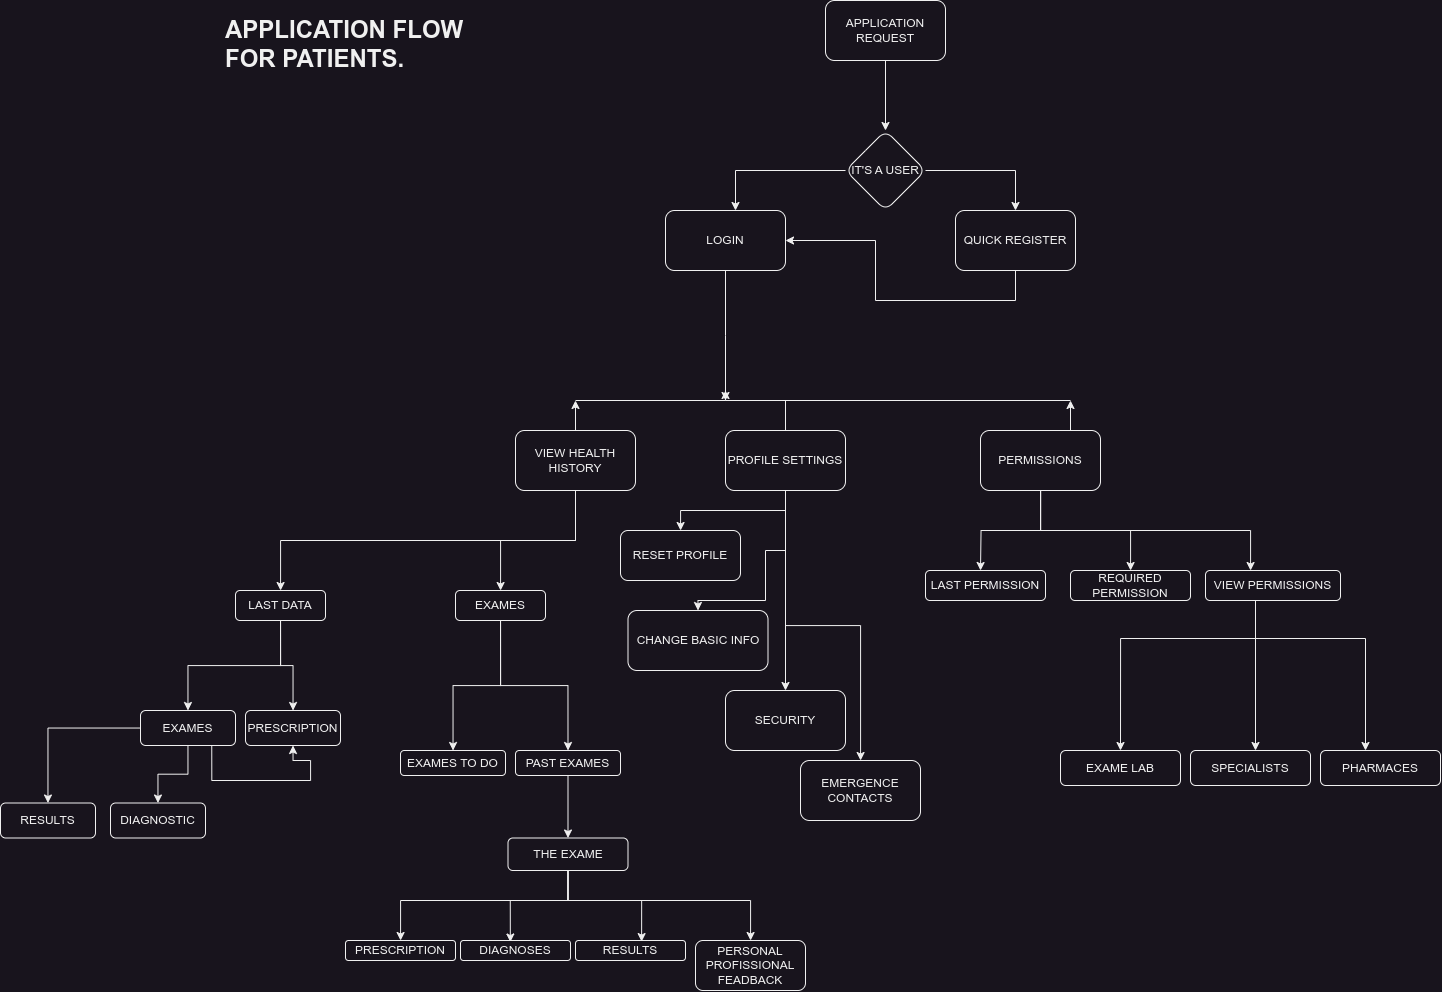

The diagram above was exported from draw.io. Its source (the exported page's mxGraphModel, read from the mxfile embedded in the PNG):
<mxGraphModel dx="3033" dy="1266" grid="1" gridSize="10" guides="1" tooltips="1" connect="1" arrows="1" fold="1" page="1" pageScale="1" pageWidth="827" pageHeight="1169" math="0" shadow="0">
  <root>
    <mxCell id="0" />
    <mxCell id="1" parent="0" />
    <mxCell id="WqZLjwS9ETjOhTaz1wpq-4" value="" style="edgeStyle=orthogonalEdgeStyle;rounded=0;orthogonalLoop=1;jettySize=auto;html=1;" parent="1" source="WqZLjwS9ETjOhTaz1wpq-1" target="WqZLjwS9ETjOhTaz1wpq-3" edge="1">
      <mxGeometry relative="1" as="geometry" />
    </mxCell>
    <mxCell id="WqZLjwS9ETjOhTaz1wpq-1" value="APPLICATION REQUEST" style="rounded=1;whiteSpace=wrap;html=1;" parent="1" vertex="1">
      <mxGeometry x="15" y="20" width="120" height="60" as="geometry" />
    </mxCell>
    <mxCell id="WqZLjwS9ETjOhTaz1wpq-6" style="edgeStyle=orthogonalEdgeStyle;rounded=0;orthogonalLoop=1;jettySize=auto;html=1;exitX=0;exitY=0.5;exitDx=0;exitDy=0;" parent="1" source="WqZLjwS9ETjOhTaz1wpq-3" target="WqZLjwS9ETjOhTaz1wpq-5" edge="1">
      <mxGeometry relative="1" as="geometry">
        <Array as="points">
          <mxPoint x="-75" y="190" />
        </Array>
      </mxGeometry>
    </mxCell>
    <mxCell id="WqZLjwS9ETjOhTaz1wpq-8" style="edgeStyle=orthogonalEdgeStyle;rounded=0;orthogonalLoop=1;jettySize=auto;html=1;exitX=1;exitY=0.5;exitDx=0;exitDy=0;entryX=0.5;entryY=0;entryDx=0;entryDy=0;" parent="1" source="WqZLjwS9ETjOhTaz1wpq-3" target="WqZLjwS9ETjOhTaz1wpq-7" edge="1">
      <mxGeometry relative="1" as="geometry" />
    </mxCell>
    <mxCell id="WqZLjwS9ETjOhTaz1wpq-3" value="IT'S A USER" style="rhombus;whiteSpace=wrap;html=1;rounded=1;" parent="1" vertex="1">
      <mxGeometry x="35" y="150" width="80" height="80" as="geometry" />
    </mxCell>
    <mxCell id="WqZLjwS9ETjOhTaz1wpq-14" style="edgeStyle=orthogonalEdgeStyle;rounded=0;orthogonalLoop=1;jettySize=auto;html=1;exitX=0.5;exitY=1;exitDx=0;exitDy=0;" parent="1" source="WqZLjwS9ETjOhTaz1wpq-5" edge="1">
      <mxGeometry relative="1" as="geometry">
        <mxPoint x="-85" y="420" as="targetPoint" />
      </mxGeometry>
    </mxCell>
    <mxCell id="WqZLjwS9ETjOhTaz1wpq-5" value="LOGIN" style="rounded=1;whiteSpace=wrap;html=1;" parent="1" vertex="1">
      <mxGeometry x="-145" y="230" width="120" height="60" as="geometry" />
    </mxCell>
    <mxCell id="WqZLjwS9ETjOhTaz1wpq-9" style="edgeStyle=orthogonalEdgeStyle;rounded=0;orthogonalLoop=1;jettySize=auto;html=1;exitX=0.5;exitY=1;exitDx=0;exitDy=0;entryX=1;entryY=0.5;entryDx=0;entryDy=0;" parent="1" source="WqZLjwS9ETjOhTaz1wpq-7" target="WqZLjwS9ETjOhTaz1wpq-5" edge="1">
      <mxGeometry relative="1" as="geometry">
        <Array as="points">
          <mxPoint x="205" y="320" />
          <mxPoint x="65" y="320" />
          <mxPoint x="65" y="260" />
        </Array>
      </mxGeometry>
    </mxCell>
    <mxCell id="WqZLjwS9ETjOhTaz1wpq-7" value="QUICK REGISTER" style="whiteSpace=wrap;html=1;rounded=1;" parent="1" vertex="1">
      <mxGeometry x="145" y="230" width="120" height="60" as="geometry" />
    </mxCell>
    <mxCell id="WqZLjwS9ETjOhTaz1wpq-19" style="edgeStyle=none;rounded=0;orthogonalLoop=1;jettySize=auto;html=1;exitX=0.5;exitY=0;exitDx=0;exitDy=0;" parent="1" source="WqZLjwS9ETjOhTaz1wpq-10" edge="1">
      <mxGeometry relative="1" as="geometry">
        <mxPoint x="-235" y="420" as="targetPoint" />
      </mxGeometry>
    </mxCell>
    <mxCell id="4Z2DcuRhCTNA3E7_7zz1-2" value="" style="edgeStyle=orthogonalEdgeStyle;rounded=0;orthogonalLoop=1;jettySize=auto;html=1;" parent="1" source="WqZLjwS9ETjOhTaz1wpq-10" target="4Z2DcuRhCTNA3E7_7zz1-1" edge="1">
      <mxGeometry relative="1" as="geometry" />
    </mxCell>
    <mxCell id="4Z2DcuRhCTNA3E7_7zz1-3" style="edgeStyle=orthogonalEdgeStyle;rounded=0;orthogonalLoop=1;jettySize=auto;html=1;exitX=0.5;exitY=1;exitDx=0;exitDy=0;" parent="1" source="WqZLjwS9ETjOhTaz1wpq-10" target="gsguXnfjd2gdnmqyNdJJ-5" edge="1">
      <mxGeometry relative="1" as="geometry" />
    </mxCell>
    <mxCell id="WqZLjwS9ETjOhTaz1wpq-10" value="VIEW HEALTH HISTORY" style="rounded=1;whiteSpace=wrap;html=1;" parent="1" vertex="1">
      <mxGeometry x="-295" y="450" width="120" height="60" as="geometry" />
    </mxCell>
    <mxCell id="gsguXnfjd2gdnmqyNdJJ-1" style="edgeStyle=orthogonalEdgeStyle;rounded=0;orthogonalLoop=1;jettySize=auto;html=1;exitX=0.5;exitY=0;exitDx=0;exitDy=0;" parent="1" source="WqZLjwS9ETjOhTaz1wpq-11" edge="1">
      <mxGeometry relative="1" as="geometry">
        <mxPoint x="-85" y="410" as="targetPoint" />
        <Array as="points">
          <mxPoint x="-25" y="420" />
          <mxPoint x="-85" y="420" />
        </Array>
      </mxGeometry>
    </mxCell>
    <mxCell id="DChkUK3VrY_OuvdsgZtv-17" value="" style="edgeStyle=orthogonalEdgeStyle;rounded=0;orthogonalLoop=1;jettySize=auto;html=1;" parent="1" source="WqZLjwS9ETjOhTaz1wpq-11" target="DChkUK3VrY_OuvdsgZtv-16" edge="1">
      <mxGeometry relative="1" as="geometry" />
    </mxCell>
    <mxCell id="DChkUK3VrY_OuvdsgZtv-19" value="" style="edgeStyle=orthogonalEdgeStyle;rounded=0;orthogonalLoop=1;jettySize=auto;html=1;entryX=0.5;entryY=0;entryDx=0;entryDy=0;" parent="1" source="WqZLjwS9ETjOhTaz1wpq-11" target="DChkUK3VrY_OuvdsgZtv-18" edge="1">
      <mxGeometry relative="1" as="geometry">
        <Array as="points">
          <mxPoint x="-25" y="570" />
          <mxPoint x="-45" y="570" />
          <mxPoint x="-45" y="620" />
          <mxPoint x="-113" y="620" />
        </Array>
      </mxGeometry>
    </mxCell>
    <mxCell id="DChkUK3VrY_OuvdsgZtv-21" value="" style="edgeStyle=orthogonalEdgeStyle;rounded=0;orthogonalLoop=1;jettySize=auto;html=1;" parent="1" source="WqZLjwS9ETjOhTaz1wpq-11" target="DChkUK3VrY_OuvdsgZtv-20" edge="1">
      <mxGeometry relative="1" as="geometry" />
    </mxCell>
    <mxCell id="DChkUK3VrY_OuvdsgZtv-23" value="" style="edgeStyle=orthogonalEdgeStyle;rounded=0;orthogonalLoop=1;jettySize=auto;html=1;" parent="1" source="WqZLjwS9ETjOhTaz1wpq-11" target="DChkUK3VrY_OuvdsgZtv-22" edge="1">
      <mxGeometry relative="1" as="geometry" />
    </mxCell>
    <mxCell id="WqZLjwS9ETjOhTaz1wpq-11" value="PROFILE SETTINGS" style="rounded=1;whiteSpace=wrap;html=1;" parent="1" vertex="1">
      <mxGeometry x="-85" y="450" width="120" height="60" as="geometry" />
    </mxCell>
    <mxCell id="WqZLjwS9ETjOhTaz1wpq-18" value="" style="endArrow=none;html=1;rounded=0;" parent="1" edge="1">
      <mxGeometry width="50" height="50" relative="1" as="geometry">
        <mxPoint x="-235" y="420" as="sourcePoint" />
        <mxPoint x="260" y="420" as="targetPoint" />
        <Array as="points">
          <mxPoint x="-85" y="420" />
        </Array>
      </mxGeometry>
    </mxCell>
    <mxCell id="gsguXnfjd2gdnmqyNdJJ-3" style="edgeStyle=orthogonalEdgeStyle;rounded=0;orthogonalLoop=1;jettySize=auto;html=1;exitX=0.75;exitY=0;exitDx=0;exitDy=0;" parent="1" source="gsguXnfjd2gdnmqyNdJJ-2" edge="1">
      <mxGeometry relative="1" as="geometry">
        <mxPoint x="260" y="420" as="targetPoint" />
      </mxGeometry>
    </mxCell>
    <mxCell id="gsguXnfjd2gdnmqyNdJJ-7" value="" style="edgeStyle=orthogonalEdgeStyle;rounded=0;orthogonalLoop=1;jettySize=auto;html=1;" parent="1" source="gsguXnfjd2gdnmqyNdJJ-2" edge="1">
      <mxGeometry relative="1" as="geometry">
        <mxPoint x="170" y="590" as="targetPoint" />
      </mxGeometry>
    </mxCell>
    <mxCell id="gsguXnfjd2gdnmqyNdJJ-9" value="" style="edgeStyle=orthogonalEdgeStyle;rounded=0;orthogonalLoop=1;jettySize=auto;html=1;" parent="1" source="gsguXnfjd2gdnmqyNdJJ-2" target="gsguXnfjd2gdnmqyNdJJ-8" edge="1">
      <mxGeometry relative="1" as="geometry" />
    </mxCell>
    <mxCell id="gsguXnfjd2gdnmqyNdJJ-11" value="" style="edgeStyle=orthogonalEdgeStyle;rounded=0;orthogonalLoop=1;jettySize=auto;html=1;" parent="1" source="gsguXnfjd2gdnmqyNdJJ-2" target="gsguXnfjd2gdnmqyNdJJ-10" edge="1">
      <mxGeometry relative="1" as="geometry">
        <Array as="points">
          <mxPoint x="230" y="550" />
          <mxPoint x="440" y="550" />
        </Array>
      </mxGeometry>
    </mxCell>
    <mxCell id="gsguXnfjd2gdnmqyNdJJ-2" value="PERMISSIONS" style="rounded=1;whiteSpace=wrap;html=1;" parent="1" vertex="1">
      <mxGeometry x="170" y="450" width="120" height="60" as="geometry" />
    </mxCell>
    <mxCell id="4Z2DcuRhCTNA3E7_7zz1-10" value="" style="edgeStyle=orthogonalEdgeStyle;rounded=0;orthogonalLoop=1;jettySize=auto;html=1;" parent="1" source="gsguXnfjd2gdnmqyNdJJ-5" target="4Z2DcuRhCTNA3E7_7zz1-9" edge="1">
      <mxGeometry relative="1" as="geometry" />
    </mxCell>
    <mxCell id="4Z2DcuRhCTNA3E7_7zz1-12" style="edgeStyle=orthogonalEdgeStyle;rounded=0;orthogonalLoop=1;jettySize=auto;html=1;exitX=0.5;exitY=1;exitDx=0;exitDy=0;" parent="1" source="gsguXnfjd2gdnmqyNdJJ-5" target="4Z2DcuRhCTNA3E7_7zz1-11" edge="1">
      <mxGeometry relative="1" as="geometry" />
    </mxCell>
    <mxCell id="gsguXnfjd2gdnmqyNdJJ-5" value="LAST DATA" style="whiteSpace=wrap;html=1;rounded=1;" parent="1" vertex="1">
      <mxGeometry x="-575" y="610" width="90" height="30" as="geometry" />
    </mxCell>
    <mxCell id="gsguXnfjd2gdnmqyNdJJ-6" value="LAST PERMISSION" style="whiteSpace=wrap;html=1;rounded=1;" parent="1" vertex="1">
      <mxGeometry x="115" y="590" width="120" height="30" as="geometry" />
    </mxCell>
    <mxCell id="gsguXnfjd2gdnmqyNdJJ-8" value="REQUIRED PERMISSION" style="rounded=1;whiteSpace=wrap;html=1;" parent="1" vertex="1">
      <mxGeometry x="260" y="590" width="120" height="30" as="geometry" />
    </mxCell>
    <mxCell id="DChkUK3VrY_OuvdsgZtv-7" value="" style="edgeStyle=orthogonalEdgeStyle;rounded=0;orthogonalLoop=1;jettySize=auto;html=1;entryX=0.5;entryY=0;entryDx=0;entryDy=0;" parent="1" source="gsguXnfjd2gdnmqyNdJJ-10" target="DChkUK3VrY_OuvdsgZtv-14" edge="1">
      <mxGeometry relative="1" as="geometry">
        <Array as="points">
          <mxPoint x="445" y="658" />
          <mxPoint x="310" y="658" />
        </Array>
      </mxGeometry>
    </mxCell>
    <mxCell id="DChkUK3VrY_OuvdsgZtv-9" value="" style="edgeStyle=orthogonalEdgeStyle;rounded=0;orthogonalLoop=1;jettySize=auto;html=1;" parent="1" source="gsguXnfjd2gdnmqyNdJJ-10" target="DChkUK3VrY_OuvdsgZtv-6" edge="1">
      <mxGeometry relative="1" as="geometry">
        <Array as="points">
          <mxPoint x="445" y="640" />
          <mxPoint x="445" y="640" />
        </Array>
      </mxGeometry>
    </mxCell>
    <mxCell id="DChkUK3VrY_OuvdsgZtv-11" style="edgeStyle=orthogonalEdgeStyle;rounded=0;orthogonalLoop=1;jettySize=auto;html=1;exitX=0.5;exitY=1;exitDx=0;exitDy=0;" parent="1" source="gsguXnfjd2gdnmqyNdJJ-10" target="DChkUK3VrY_OuvdsgZtv-10" edge="1">
      <mxGeometry relative="1" as="geometry">
        <Array as="points">
          <mxPoint x="445" y="620" />
          <mxPoint x="445" y="658" />
          <mxPoint x="555" y="658" />
        </Array>
      </mxGeometry>
    </mxCell>
    <mxCell id="gsguXnfjd2gdnmqyNdJJ-10" value="VIEW PERMISSIONS" style="whiteSpace=wrap;html=1;rounded=1;" parent="1" vertex="1">
      <mxGeometry x="395" y="590" width="135" height="30" as="geometry" />
    </mxCell>
    <mxCell id="4Z2DcuRhCTNA3E7_7zz1-5" value="" style="edgeStyle=orthogonalEdgeStyle;rounded=0;orthogonalLoop=1;jettySize=auto;html=1;" parent="1" source="4Z2DcuRhCTNA3E7_7zz1-1" target="4Z2DcuRhCTNA3E7_7zz1-4" edge="1">
      <mxGeometry relative="1" as="geometry" />
    </mxCell>
    <mxCell id="4Z2DcuRhCTNA3E7_7zz1-8" style="edgeStyle=orthogonalEdgeStyle;rounded=0;orthogonalLoop=1;jettySize=auto;html=1;exitX=0.5;exitY=1;exitDx=0;exitDy=0;entryX=0.5;entryY=0;entryDx=0;entryDy=0;" parent="1" source="4Z2DcuRhCTNA3E7_7zz1-1" target="4Z2DcuRhCTNA3E7_7zz1-7" edge="1">
      <mxGeometry relative="1" as="geometry" />
    </mxCell>
    <mxCell id="4Z2DcuRhCTNA3E7_7zz1-1" value="EXAMES" style="whiteSpace=wrap;html=1;rounded=1;" parent="1" vertex="1">
      <mxGeometry x="-355" y="610" width="90" height="30" as="geometry" />
    </mxCell>
    <mxCell id="4Z2DcuRhCTNA3E7_7zz1-4" value="EXAMES TO DO" style="whiteSpace=wrap;html=1;rounded=1;" parent="1" vertex="1">
      <mxGeometry x="-410" y="770" width="105" height="25" as="geometry" />
    </mxCell>
    <mxCell id="4Z2DcuRhCTNA3E7_7zz1-14" value="" style="edgeStyle=orthogonalEdgeStyle;rounded=0;orthogonalLoop=1;jettySize=auto;html=1;" parent="1" source="4Z2DcuRhCTNA3E7_7zz1-7" target="4Z2DcuRhCTNA3E7_7zz1-13" edge="1">
      <mxGeometry relative="1" as="geometry" />
    </mxCell>
    <mxCell id="4Z2DcuRhCTNA3E7_7zz1-7" value="PAST EXAMES" style="whiteSpace=wrap;html=1;rounded=1;" parent="1" vertex="1">
      <mxGeometry x="-295" y="770" width="105" height="25" as="geometry" />
    </mxCell>
    <mxCell id="DChkUK3VrY_OuvdsgZtv-2" value="" style="edgeStyle=orthogonalEdgeStyle;rounded=0;orthogonalLoop=1;jettySize=auto;html=1;" parent="1" source="4Z2DcuRhCTNA3E7_7zz1-9" target="DChkUK3VrY_OuvdsgZtv-1" edge="1">
      <mxGeometry relative="1" as="geometry" />
    </mxCell>
    <mxCell id="DChkUK3VrY_OuvdsgZtv-4" value="" style="edgeStyle=orthogonalEdgeStyle;rounded=0;orthogonalLoop=1;jettySize=auto;html=1;" parent="1" source="4Z2DcuRhCTNA3E7_7zz1-9" target="DChkUK3VrY_OuvdsgZtv-3" edge="1">
      <mxGeometry relative="1" as="geometry" />
    </mxCell>
    <mxCell id="DChkUK3VrY_OuvdsgZtv-5" style="edgeStyle=orthogonalEdgeStyle;rounded=0;orthogonalLoop=1;jettySize=auto;html=1;exitX=0.75;exitY=1;exitDx=0;exitDy=0;entryX=0.5;entryY=1;entryDx=0;entryDy=0;" parent="1" source="4Z2DcuRhCTNA3E7_7zz1-9" target="4Z2DcuRhCTNA3E7_7zz1-11" edge="1">
      <mxGeometry relative="1" as="geometry">
        <mxPoint x="-510" y="890" as="targetPoint" />
        <Array as="points">
          <mxPoint x="-599" y="800" />
          <mxPoint x="-500" y="800" />
          <mxPoint x="-500" y="780" />
          <mxPoint x="-518" y="780" />
        </Array>
      </mxGeometry>
    </mxCell>
    <mxCell id="4Z2DcuRhCTNA3E7_7zz1-9" value="EXAMES" style="whiteSpace=wrap;html=1;rounded=1;" parent="1" vertex="1">
      <mxGeometry x="-670" y="730" width="95" height="35" as="geometry" />
    </mxCell>
    <mxCell id="4Z2DcuRhCTNA3E7_7zz1-11" value="PRESCRIPTION" style="whiteSpace=wrap;html=1;rounded=1;" parent="1" vertex="1">
      <mxGeometry x="-565" y="730" width="95" height="35" as="geometry" />
    </mxCell>
    <mxCell id="4Z2DcuRhCTNA3E7_7zz1-16" value="" style="edgeStyle=orthogonalEdgeStyle;rounded=0;orthogonalLoop=1;jettySize=auto;html=1;" parent="1" source="4Z2DcuRhCTNA3E7_7zz1-13" target="4Z2DcuRhCTNA3E7_7zz1-15" edge="1">
      <mxGeometry relative="1" as="geometry">
        <Array as="points">
          <mxPoint x="-242" y="920" />
          <mxPoint x="-410" y="920" />
        </Array>
      </mxGeometry>
    </mxCell>
    <mxCell id="4Z2DcuRhCTNA3E7_7zz1-18" style="edgeStyle=orthogonalEdgeStyle;rounded=0;orthogonalLoop=1;jettySize=auto;html=1;exitX=0.5;exitY=1;exitDx=0;exitDy=0;entryX=0.453;entryY=0.075;entryDx=0;entryDy=0;entryPerimeter=0;" parent="1" source="4Z2DcuRhCTNA3E7_7zz1-13" target="4Z2DcuRhCTNA3E7_7zz1-17" edge="1">
      <mxGeometry relative="1" as="geometry">
        <Array as="points">
          <mxPoint x="-242" y="920" />
          <mxPoint x="-300" y="920" />
        </Array>
      </mxGeometry>
    </mxCell>
    <mxCell id="4Z2DcuRhCTNA3E7_7zz1-20" style="edgeStyle=orthogonalEdgeStyle;rounded=0;orthogonalLoop=1;jettySize=auto;html=1;exitX=0.5;exitY=1;exitDx=0;exitDy=0;entryX=0.601;entryY=0.054;entryDx=0;entryDy=0;entryPerimeter=0;" parent="1" source="4Z2DcuRhCTNA3E7_7zz1-13" target="4Z2DcuRhCTNA3E7_7zz1-19" edge="1">
      <mxGeometry relative="1" as="geometry">
        <Array as="points">
          <mxPoint x="-242" y="920" />
          <mxPoint x="-169" y="920" />
        </Array>
      </mxGeometry>
    </mxCell>
    <mxCell id="4Z2DcuRhCTNA3E7_7zz1-23" style="edgeStyle=orthogonalEdgeStyle;rounded=0;orthogonalLoop=1;jettySize=auto;html=1;exitX=0.5;exitY=1;exitDx=0;exitDy=0;" parent="1" source="4Z2DcuRhCTNA3E7_7zz1-13" target="4Z2DcuRhCTNA3E7_7zz1-21" edge="1">
      <mxGeometry relative="1" as="geometry">
        <Array as="points">
          <mxPoint x="-242" y="920" />
          <mxPoint x="-60" y="920" />
        </Array>
      </mxGeometry>
    </mxCell>
    <mxCell id="4Z2DcuRhCTNA3E7_7zz1-13" value="THE EXAME" style="whiteSpace=wrap;html=1;rounded=1;" parent="1" vertex="1">
      <mxGeometry x="-302.5" y="857.5" width="120" height="32.5" as="geometry" />
    </mxCell>
    <mxCell id="4Z2DcuRhCTNA3E7_7zz1-15" value="PRESCRIPTION" style="whiteSpace=wrap;html=1;rounded=1;" parent="1" vertex="1">
      <mxGeometry x="-465" y="960" width="110" height="20" as="geometry" />
    </mxCell>
    <mxCell id="4Z2DcuRhCTNA3E7_7zz1-17" value="DIAGNOSES" style="whiteSpace=wrap;html=1;rounded=1;" parent="1" vertex="1">
      <mxGeometry x="-350" y="960" width="110" height="20" as="geometry" />
    </mxCell>
    <mxCell id="4Z2DcuRhCTNA3E7_7zz1-19" value="RESULTS" style="whiteSpace=wrap;html=1;rounded=1;" parent="1" vertex="1">
      <mxGeometry x="-235" y="960" width="110" height="20" as="geometry" />
    </mxCell>
    <mxCell id="4Z2DcuRhCTNA3E7_7zz1-21" value="PERSONAL PROFISSIONAL FEADBACK" style="whiteSpace=wrap;html=1;rounded=1;" parent="1" vertex="1">
      <mxGeometry x="-115" y="960" width="110" height="50" as="geometry" />
    </mxCell>
    <mxCell id="DChkUK3VrY_OuvdsgZtv-1" value="RESULTS&lt;br&gt;" style="whiteSpace=wrap;html=1;rounded=1;" parent="1" vertex="1">
      <mxGeometry x="-810" y="822.5" width="95" height="35" as="geometry" />
    </mxCell>
    <mxCell id="DChkUK3VrY_OuvdsgZtv-3" value="DIAGNOSTIC" style="whiteSpace=wrap;html=1;rounded=1;" parent="1" vertex="1">
      <mxGeometry x="-700" y="822.5" width="95" height="35" as="geometry" />
    </mxCell>
    <mxCell id="DChkUK3VrY_OuvdsgZtv-6" value="SPECIALISTS" style="whiteSpace=wrap;html=1;rounded=1;" parent="1" vertex="1">
      <mxGeometry x="380" y="770" width="120" height="35" as="geometry" />
    </mxCell>
    <mxCell id="DChkUK3VrY_OuvdsgZtv-10" value="PHARMACES" style="whiteSpace=wrap;html=1;rounded=1;" parent="1" vertex="1">
      <mxGeometry x="510" y="770" width="120" height="35" as="geometry" />
    </mxCell>
    <mxCell id="DChkUK3VrY_OuvdsgZtv-13" value="&lt;h1&gt;APPLICATION FLOW FOR PATIENTS.&lt;/h1&gt;" style="text;html=1;strokeColor=none;fillColor=none;spacing=5;spacingTop=-20;whiteSpace=wrap;overflow=hidden;rounded=0;" parent="1" vertex="1">
      <mxGeometry x="-590" y="30" width="300" height="70" as="geometry" />
    </mxCell>
    <mxCell id="DChkUK3VrY_OuvdsgZtv-14" value="EXAME LAB" style="whiteSpace=wrap;html=1;rounded=1;" parent="1" vertex="1">
      <mxGeometry x="250" y="770" width="120" height="35" as="geometry" />
    </mxCell>
    <mxCell id="DChkUK3VrY_OuvdsgZtv-16" value="RESET PROFILE" style="rounded=1;whiteSpace=wrap;html=1;" parent="1" vertex="1">
      <mxGeometry x="-190" y="550" width="120" height="50" as="geometry" />
    </mxCell>
    <mxCell id="DChkUK3VrY_OuvdsgZtv-18" value="CHANGE BASIC INFO" style="rounded=1;whiteSpace=wrap;html=1;" parent="1" vertex="1">
      <mxGeometry x="-182.5" y="630" width="140" height="60" as="geometry" />
    </mxCell>
    <mxCell id="DChkUK3VrY_OuvdsgZtv-20" value="SECURITY" style="rounded=1;whiteSpace=wrap;html=1;" parent="1" vertex="1">
      <mxGeometry x="-85" y="710" width="120" height="60" as="geometry" />
    </mxCell>
    <mxCell id="DChkUK3VrY_OuvdsgZtv-22" value="EMERGENCE CONTACTS" style="rounded=1;whiteSpace=wrap;html=1;" parent="1" vertex="1">
      <mxGeometry x="-10" y="780" width="120" height="60" as="geometry" />
    </mxCell>
  </root>
</mxGraphModel>